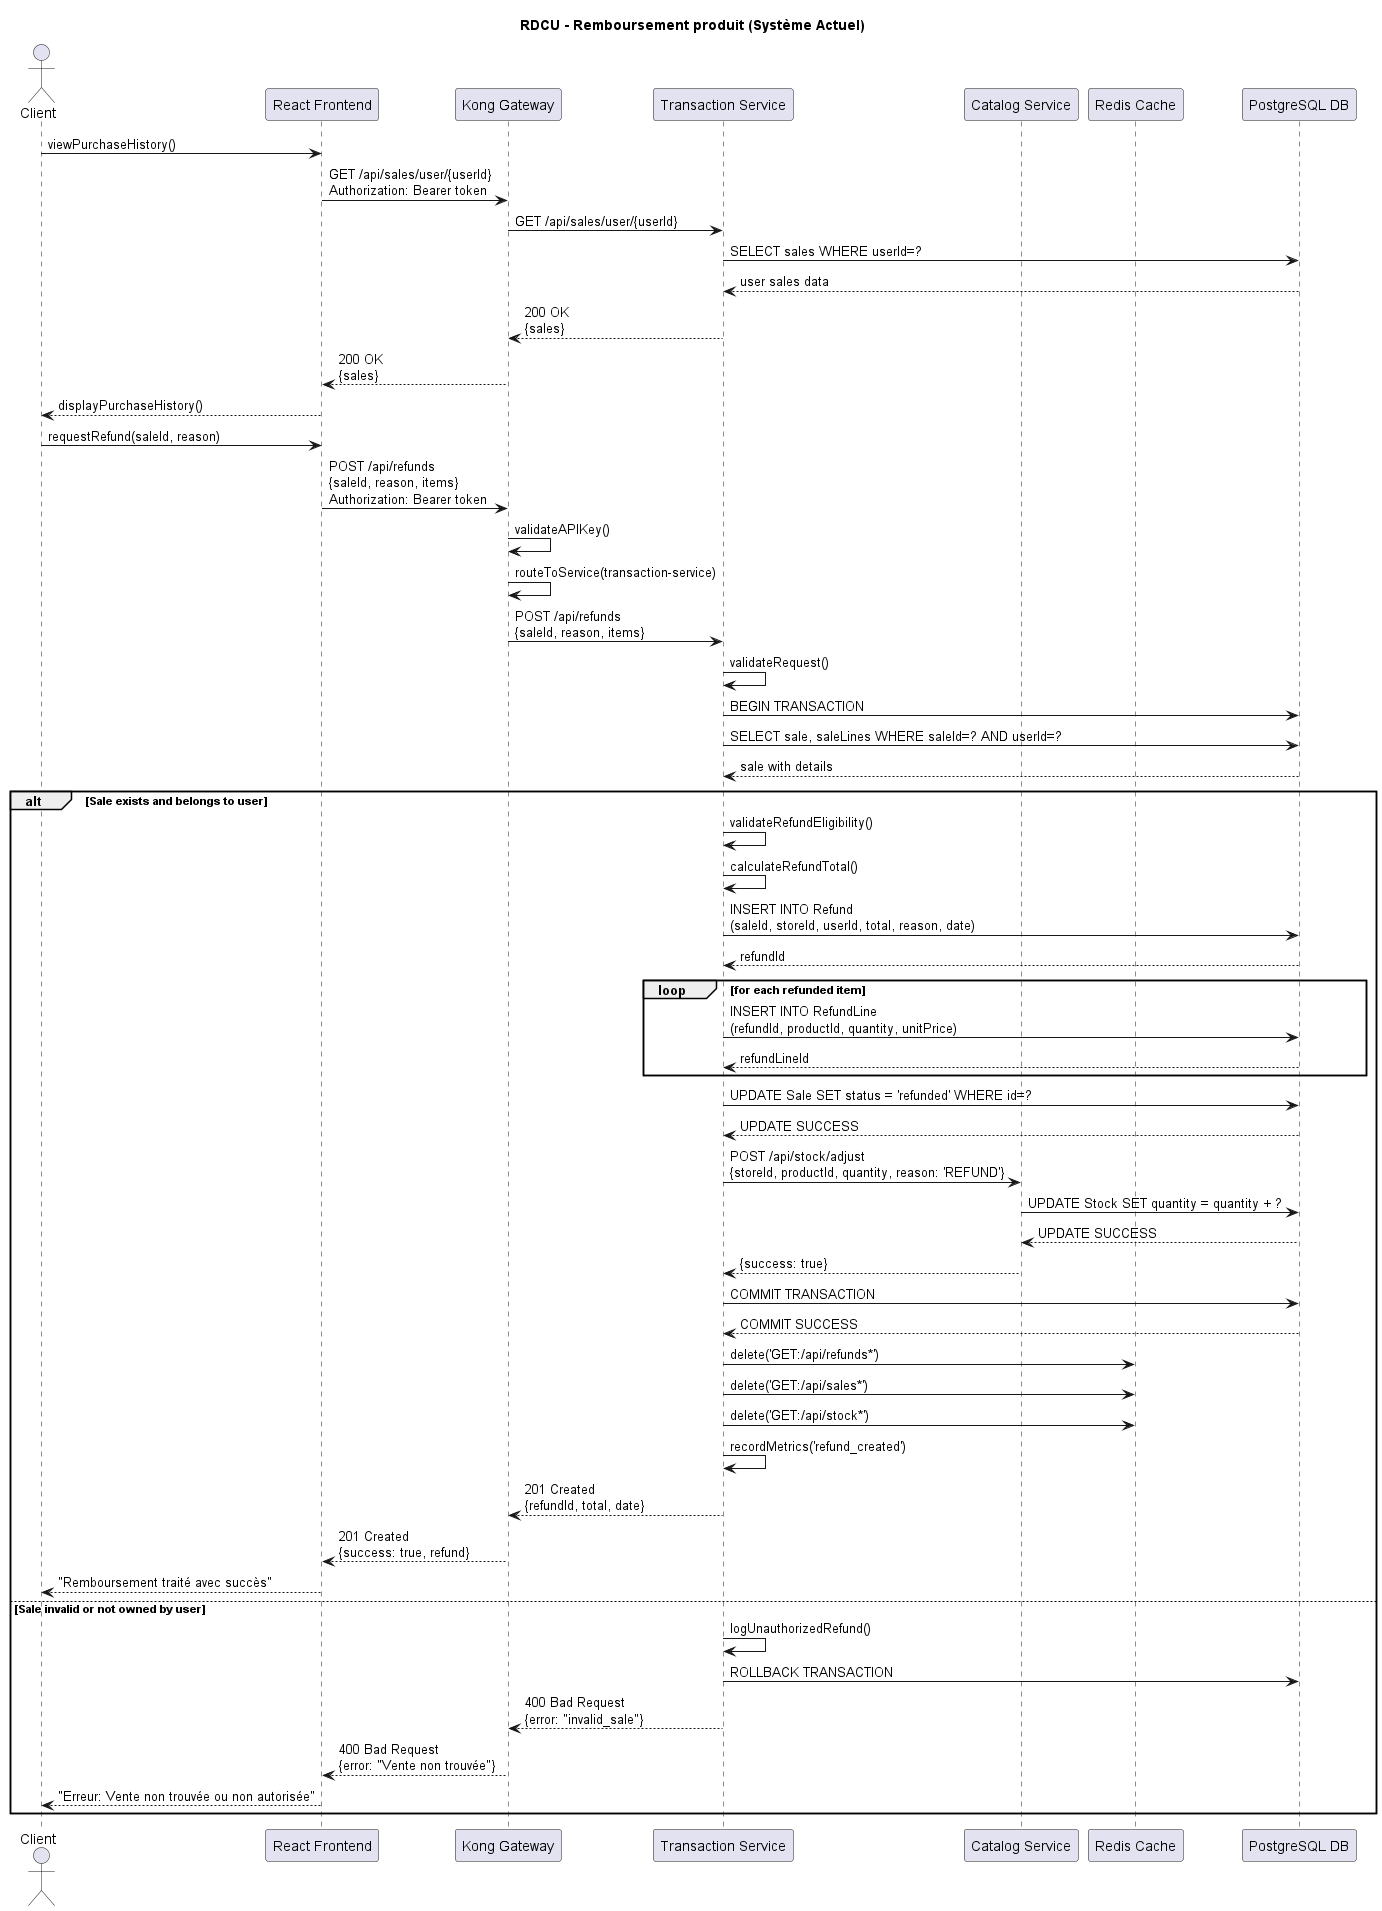

The diagram above was rendered by PlantUML. Its source (embedded in the PNG):
@startuml RDCU Remboursement

title RDCU - Remboursement produit (Système Actuel)

actor Client
participant "React Frontend" as Frontend
participant "Kong Gateway" as Kong
participant "Transaction Service" as TxnSvc
participant "Catalog Service" as CatalogSvc
participant "Redis Cache" as Cache
participant "PostgreSQL DB" as DB

Client -> Frontend : viewPurchaseHistory()
Frontend -> Kong : GET /api/sales/user/{userId}\nAuthorization: Bearer token
Kong -> TxnSvc : GET /api/sales/user/{userId}
TxnSvc -> DB : SELECT sales WHERE userId=?
DB --> TxnSvc : user sales data
TxnSvc --> Kong : 200 OK\n{sales}
Kong --> Frontend : 200 OK\n{sales}
Frontend --> Client : displayPurchaseHistory()

Client -> Frontend : requestRefund(saleId, reason)
Frontend -> Kong : POST /api/refunds\n{saleId, reason, items}\nAuthorization: Bearer token

Kong -> Kong : validateAPIKey()
Kong -> Kong : routeToService(transaction-service)

Kong -> TxnSvc : POST /api/refunds\n{saleId, reason, items}

TxnSvc -> TxnSvc : validateRequest()
TxnSvc -> DB : BEGIN TRANSACTION

' Validate sale for refund
TxnSvc -> DB : SELECT sale, saleLines WHERE saleId=? AND userId=?
DB --> TxnSvc : sale with details

alt Sale exists and belongs to user
  TxnSvc -> TxnSvc : validateRefundEligibility()
  TxnSvc -> TxnSvc : calculateRefundTotal()
  
  ' Create refund record
  TxnSvc -> DB : INSERT INTO Refund\n(saleId, storeId, userId, total, reason, date)
  DB --> TxnSvc : refundId
  
  ' Create refund lines
  loop for each refunded item
    TxnSvc -> DB : INSERT INTO RefundLine\n(refundId, productId, quantity, unitPrice)
    DB --> TxnSvc : refundLineId
  end
  
  ' Update sale status
  TxnSvc -> DB : UPDATE Sale SET status = 'refunded' WHERE id=?
  DB --> TxnSvc : UPDATE SUCCESS
  
  ' Restore stock via catalog service
  TxnSvc -> CatalogSvc : POST /api/stock/adjust\n{storeId, productId, quantity, reason: 'REFUND'}
  CatalogSvc -> DB : UPDATE Stock SET quantity = quantity + ?
  DB --> CatalogSvc : UPDATE SUCCESS
  CatalogSvc --> TxnSvc : {success: true}
  
  TxnSvc -> DB : COMMIT TRANSACTION
  DB --> TxnSvc : COMMIT SUCCESS
  
  ' Invalidate caches
  TxnSvc -> Cache : delete('GET:/api/refunds*')
  TxnSvc -> Cache : delete('GET:/api/sales*')
  TxnSvc -> Cache : delete('GET:/api/stock*')
  
  ' Record metrics
  TxnSvc -> TxnSvc : recordMetrics('refund_created')
  
  TxnSvc --> Kong : 201 Created\n{refundId, total, date}
  Kong --> Frontend : 201 Created\n{success: true, refund}
  Frontend --> Client : "Remboursement traité avec succès"

else Sale invalid or not owned by user
  TxnSvc -> TxnSvc : logUnauthorizedRefund()
  TxnSvc -> DB : ROLLBACK TRANSACTION
  TxnSvc --> Kong : 400 Bad Request\n{error: "invalid_sale"}
  Kong --> Frontend : 400 Bad Request\n{error: "Vente non trouvée"}
  Frontend --> Client : "Erreur: Vente non trouvée ou non autorisée"
end

@enduml